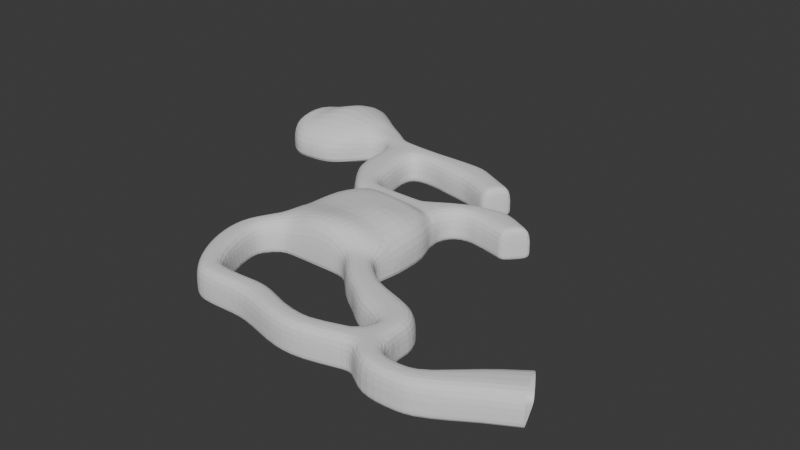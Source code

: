# Source: mine_mod.blend  (saved by Blender 5.2.44; exported with 4.5.12 LTS)
import bpy
from mathutils import Matrix  # noqa: F401  (used for matrix-valued properties, if any)

bpy.ops.wm.read_factory_settings(use_empty=True)
scene = bpy.context.scene
scene.name = 'Scene'

# ---- collections
col_collection = bpy.data.collections.new('Collection'); scene.collection.children.link(col_collection)

# ---- world
world_world = bpy.data.worlds.new('World'); scene.world = world_world
world_world.use_nodes = True; world_world.node_tree.nodes.clear()
_N = world_world.node_tree.nodes; _L = world_world.node_tree.links
n0 = _N.new('ShaderNodeOutputWorld'); n0.name = 'World Output'; n0.location = (300, 300)
n1 = _N.new('ShaderNodeBackground'); n1.name = 'Background'; n1.location = (10, 300)
n1.inputs[0].default_value = (0.05088, 0.05088, 0.05088, 1.0)
_L.new(n1.outputs[0], n0.inputs[0])
n0.is_active_output = True
world_world.color = (0.05088, 0.05088, 0.05088)
world_world.sun_shadow_jitter_overblur = 0.0

# ---- meshes
me_cube = bpy.data.meshes.new('Cube')
me_cube.from_pydata([(4.011, -2.283, 0.5424), (3.875, -1.725, 0.5424), (4.487, -2.024, 0.5424), (4.255, -1.439, 0.5424), (3.735, -2.466, 0.5424), (3.606, -1.965, 0.5424), (3.297, -2.719, 0.5424), (3.221, -2.352, 0.5424), (3.031, -2.776, 0.5424), (2.974, -2.475, 0.5424), (2.419, -2.791, 0.5424), (2.534, -2.45, 0.5424), (2.114, -2.483, 0.5424), (2.403, -2.248, 0.5424), (1.755, -2.205, 0.5424), (1.898, -2.058, 0.5424), (2.317, -1.901, 0.5424), (1.957, -1.96, 0.5424), (2.361, -1.622, 0.5424), (1.954, -1.848, 0.5424), (2.177, -1.313, 0.5424), (1.69, -1.702, 0.5424), (1.307, -1.067, 0.5424), (1.073, -1.341, 0.5424), (0.9241, -0.7829, 0.5424), (0.7544, -1.167, 0.5424), (0.7199, -0.5689, 0.5424), (0.4211, -0.7821, 0.5424), (1.885, -2.53, 0.5424), (1.624, -2.257, 0.5424), (1.385, -2.682, 0.5424), (1.273, -2.372, 0.5424), (0.9889, -2.735, 0.5424), (1.036, -2.404, 0.5424), (0.5592, -2.655, 0.5424), (0.627, -2.341, 0.5424), (0.07046, -2.509, 0.5424), (0.1305, -2.134, 0.5424), (-0.304, -2.477, 0.5424), (-0.2401, -2.181, 0.5424), (-0.912, -2.534, 0.5424), (-0.7948, -2.186, 0.5424), (-1.149, -2.378, 0.5424), (-0.9729, -2.057, 0.5424), (-1.51, -1.906, 0.5424), (-1.202, -1.65, 0.5424), (-1.725, -1.237, 0.5424), (-1.347, -1.116, 0.5424), (-1.638, -0.7974, 0.5424), (-1.268, -0.8784, 0.5424), (-1.261, -0.3224, 0.5424), (-1.041, -0.6909, 0.5424), (-0.8101, -0.6933, 0.5424), (0.2011, -0.6943, 0.5424), (-1.281, 0.008624, 0.6107), (-1.24, 0.425, 0.6675), (-1.137, 0.7292, 0.6384), (-0.8831, 0.9698, 0.6733), (-0.9943, 1.115, 0.5424), (0.8301, -0.2139, 0.6027), (0.8364, 0.1981, 0.685), (0.8181, 0.5372, 0.6774), (0.6764, 0.823, 0.6211), (0.6596, 0.9911, 0.5424), (0.7177, 1.417, 0.5424), (0.9752, 1.512, 0.5424), (1.197, 1.459, 0.5424), (1.761, 1.338, 0.5424), (2.062, 1.676, 0.5424), (1.568, 1.956, 0.5424), (1.313, 1.949, 0.5424), (1.026, 1.889, 0.5424), (0.5948, 1.667, 0.5424), (0.1569, 1.487, 0.5424), (0.6213, 1.143, 0.5424), (1.284, 1.453, 0.5424), (0.02454, 1.424, 0.5424), (-0.6741, 1.416, 0.5424), (-0.8957, 1.464, 0.5424), (-1.229, 1.233, 0.5424), (-1.076, 1.699, 0.5424), (-1.422, 1.49, 0.5424), (-1.148, 2.097, 0.5424), (-1.708, 1.846, 0.5424), (-1.236, 2.399, 0.5424), (-1.78, 2.183, 0.5424), (-1.216, 2.812, 0.5424), (-1.8, 2.838, 0.5424), (-1.208, 3.153, 0.5424), (-1.776, 3.219, 0.5424), (-0.745, 2.807, 0.5424), (-0.8034, 3.13, 0.5424), (-0.4382, 2.716, 0.5424), (-0.08487, 3.168, 0.5424), (-0.09496, 2.649, 0.5424), (0.2187, 3.129, 0.5424), (0.1638, 2.615, 0.5424), (0.42, 2.989, 0.5424), (0.7029, 2.351, 0.5424), (0.9615, 2.721, 0.5424), (-2.045, 3.019, 0.5424), (-1.967, 3.395, 0.5424), (-2.406, 2.987, 0.5424), (-2.315, 3.625, 0.5424), (-2.574, 2.68, 0.5424), (-2.57, 3.809, 0.5424), (-2.857, 2.363, 0.5424), (-3.004, 4.173, 0.5424), (-3.133, 2.294, 0.5424), (-3.245, 4.175, 0.5424), (-3.385, 2.286, 0.5424), (-3.46, 3.924, 0.5424), (-3.624, 2.282, 0.5424), (-3.652, 3.839, 0.5424), (-3.873, 2.473, 0.5424), (-3.872, 3.647, 0.5424), (-4.002, 2.643, 0.5424), (-3.991, 3.394, 0.5424), (4.011, -2.283, 0.06183), (3.875, -1.725, 0.06183), (4.487, -2.024, 0.06183), (4.255, -1.439, 0.06183), (3.735, -2.466, 0.06183), (3.606, -1.965, 0.06183), (3.297, -2.719, 0.06183), (3.221, -2.352, 0.06183), (3.031, -2.776, 0.06183), (2.974, -2.475, 0.06183), (2.419, -2.791, 0.06183), (2.534, -2.45, 0.06183), (2.114, -2.483, 0.06183), (2.403, -2.248, 0.06183), (1.755, -2.205, 0.06183), (1.898, -2.058, 0.06183), (2.317, -1.901, 0.06183), (1.957, -1.96, 0.06183), (2.361, -1.622, 0.06183), (1.954, -1.848, 0.06183), (2.177, -1.313, 0.06183), (1.69, -1.702, 0.06183), (1.307, -1.067, 0.06183), (1.073, -1.341, 0.06183), (0.9241, -0.7829, 0.06183), (0.7544, -1.167, 0.06183), (0.7199, -0.5689, 0.06183), (0.4211, -0.7821, 0.06183), (1.885, -2.53, 0.06183), (1.624, -2.257, 0.06183), (1.385, -2.682, 0.06183), (1.273, -2.372, 0.06183), (0.9889, -2.735, 0.06183), (1.036, -2.404, 0.06183), (0.5592, -2.655, 0.06183), (0.627, -2.341, 0.06183), (0.07046, -2.509, 0.06183), (0.1305, -2.134, 0.06183), (-0.304, -2.477, 0.06183), (-0.2401, -2.181, 0.06183), (-0.912, -2.534, 0.06183), (-0.7948, -2.186, 0.06183), (-1.149, -2.378, 0.06183), (-0.9729, -2.057, 0.06183), (-1.51, -1.906, 0.06183), (-1.202, -1.65, 0.06183), (-1.725, -1.237, 0.06183), (-1.347, -1.116, 0.06183), (-1.638, -0.7974, 0.06183), (-1.268, -0.8784, 0.06183), (-1.261, -0.3224, 0.06183), (-1.041, -0.6909, 0.06183), (-0.8101, -0.6933, 0.06183), (0.2011, -0.6943, 0.06183), (-1.281, 0.008624, 0.06183), (-1.24, 0.425, 0.06183), (-1.137, 0.7292, 0.06183), (-0.8831, 0.9698, 0.06183), (-0.9943, 1.115, 0.06183), (0.8301, -0.2139, 0.06183), (0.8364, 0.1981, 0.06183), (0.8181, 0.5372, 0.06183), (0.6764, 0.823, 0.06183), (0.6596, 0.9911, 0.06183), (0.7177, 1.417, 0.06183), (0.9752, 1.512, 0.06183), (1.197, 1.459, 0.06183), (1.761, 1.338, 0.06183), (2.062, 1.676, 0.06183), (1.568, 1.956, 0.06183), (1.313, 1.949, 0.06183), (1.026, 1.889, 0.06183), (0.5948, 1.667, 0.06183), (0.1569, 1.487, 0.06183), (0.6213, 1.143, 0.06183), (1.284, 1.453, 0.06183), (0.02454, 1.424, 0.06183), (-0.6741, 1.416, 0.06183), (-0.8957, 1.464, 0.06183), (-1.229, 1.233, 0.06183), (-1.076, 1.699, 0.06183), (-1.422, 1.49, 0.06183), (-1.148, 2.097, 0.06183), (-1.708, 1.846, 0.06183), (-1.236, 2.399, 0.06183), (-1.78, 2.183, 0.06183), (-1.216, 2.812, 0.06183), (-1.8, 2.838, 0.06183), (-1.208, 3.153, 0.06183), (-1.776, 3.219, 0.06183), (-0.745, 2.807, 0.06183), (-0.8034, 3.13, 0.06183), (-0.4382, 2.716, 0.06183), (-0.08487, 3.168, 0.06183), (-0.09496, 2.649, 0.06183), (0.2187, 3.129, 0.06183), (0.1638, 2.615, 0.06183), (0.42, 2.989, 0.06183), (0.7029, 2.351, 0.06183), (0.9615, 2.721, 0.06183), (-2.045, 3.019, 0.06183), (-1.967, 3.395, 0.06183), (-2.406, 2.987, 0.06183), (-2.315, 3.625, 0.06183), (-2.574, 2.68, 0.06183), (-2.57, 3.809, 0.06183), (-2.857, 2.363, 0.06183), (-3.004, 4.173, 0.06183), (-3.133, 2.294, 0.06183), (-3.245, 4.175, 0.06183), (-3.385, 2.286, 0.06183), (-3.46, 3.924, 0.06183), (-3.624, 2.282, 0.06183), (-3.652, 3.839, 0.06183), (-3.873, 2.473, 0.06183), (-3.872, 3.647, 0.06183), (-4.002, 2.643, 0.06183), (-3.991, 3.394, 0.06183), (0.6282, 2.371, 0.5424), (0.885, 2.769, 0.5424), (0.6282, 2.371, 0.06183), (0.885, 2.769, 0.06183), (1.707, 1.363, 0.5424), (2.01, 1.692, 0.5424), (1.707, 1.363, 0.06183), (2.01, 1.692, 0.06183), (4.011, -2.283, 0.1278), (3.735, -2.466, 0.1278), (3.297, -2.719, 0.1278), (3.031, -2.776, 0.1278), (2.419, -2.791, 0.1278), (2.114, -2.483, 0.1278), (1.885, -2.53, 0.1278), (1.385, -2.682, 0.1278), (0.9889, -2.735, 0.1278), (0.5592, -2.655, 0.1278), (0.07046, -2.509, 0.1278), (-0.304, -2.477, 0.1278), (-0.912, -2.534, 0.1278), (-1.149, -2.378, 0.1278), (-1.51, -1.906, 0.1278), (-1.725, -1.237, 0.1278), (-1.638, -0.7974, 0.1278), (-1.261, -0.3224, 0.1278), (-1.281, 0.008624, 0.1278), (-1.24, 0.425, 0.1278), (-1.137, 0.7292, 0.1278), (-0.8831, 0.9698, 0.1278), (-0.9943, 1.115, 0.1278), (0.6213, 1.143, 0.1278), (1.284, 1.453, 0.1278), (-1.229, 1.233, 0.1278), (3.875, -1.725, 0.1278), (4.255, -1.439, 0.1278), (4.487, -2.024, 0.1278), (3.606, -1.965, 0.1278), (3.221, -2.352, 0.1278), (2.974, -2.475, 0.1278), (2.534, -2.45, 0.1278), (2.403, -2.248, 0.1278), (2.317, -1.901, 0.1278), (2.361, -1.622, 0.1278), (2.177, -1.313, 0.1278), (1.307, -1.067, 0.1278), (0.9241, -0.7829, 0.1278), (0.7199, -0.5689, 0.1278), (0.8301, -0.2139, 0.1278), (0.8364, 0.1981, 0.1278), (0.8181, 0.5372, 0.1278), (0.6764, 0.823, 0.1278), (0.6596, 0.9911, 0.1278), (0.7177, 1.417, 0.1278), (0.9752, 1.512, 0.1278), (1.197, 1.459, 0.1278), (1.761, 1.338, 0.1278), (2.062, 1.676, 0.1278), (1.568, 1.956, 0.1278), (1.313, 1.949, 0.1278), (1.026, 1.889, 0.1278), (0.5948, 1.667, 0.1278), (0.1569, 1.487, 0.1278), (0.02454, 1.424, 0.1278), (-0.6741, 1.416, 0.1278), (-0.8957, 1.464, 0.1278), (-1.422, 1.49, 0.1278), (-1.076, 1.699, 0.1278), (-1.708, 1.846, 0.1278), (-1.148, 2.097, 0.1278), (-1.78, 2.183, 0.1278), (-1.236, 2.399, 0.1278), (-1.8, 2.838, 0.1278), (-1.216, 2.812, 0.1278), (-1.776, 3.219, 0.1278), (-1.208, 3.153, 0.1278), (-0.745, 2.807, 0.1278), (-0.8034, 3.13, 0.1278), (-0.4382, 2.716, 0.1278), (-0.08487, 3.168, 0.1278), (-0.09496, 2.649, 0.1278), (0.2187, 3.129, 0.1278), (0.1638, 2.615, 0.1278), (0.42, 2.989, 0.1278), (0.7029, 2.351, 0.1278), (0.9615, 2.721, 0.1278), (-2.045, 3.019, 0.1278), (-1.967, 3.395, 0.1278), (-2.406, 2.987, 0.1278), (-2.315, 3.625, 0.1278), (-2.574, 2.68, 0.1278), (-2.57, 3.809, 0.1278), (-2.857, 2.363, 0.1278), (-3.004, 4.173, 0.1278), (-3.133, 2.294, 0.1278), (-3.245, 4.175, 0.1278), (-3.385, 2.286, 0.1278), (-3.46, 3.924, 0.1278), (-3.624, 2.282, 0.1278), (-3.652, 3.839, 0.1278), (-3.873, 2.473, 0.1278), (-3.872, 3.647, 0.1278), (-4.002, 2.643, 0.1278), (-3.991, 3.394, 0.1278), (0.6282, 2.371, 0.1278), (0.885, 2.769, 0.1278), (1.707, 1.363, 0.1278), (2.01, 1.692, 0.1278), (1.755, -2.205, 0.1278), (1.624, -2.257, 0.1278), (1.273, -2.372, 0.1278), (1.036, -2.404, 0.1278), (0.627, -2.341, 0.1278), (0.2011, -0.6943, 0.1278), (-0.8101, -0.6933, 0.1278), (0.1305, -2.134, 0.1278), (-0.2401, -2.181, 0.1278), (-0.7948, -2.186, 0.1278), (-0.9729, -2.057, 0.1278), (-1.202, -1.65, 0.1278), (-1.347, -1.116, 0.1278), (0.4211, -0.7821, 0.1278), (0.7544, -1.167, 0.1278), (-1.268, -0.8784, 0.1278), (1.073, -1.341, 0.1278), (1.69, -1.702, 0.1278), (-1.041, -0.6909, 0.1278), (1.954, -1.848, 0.1278), (1.957, -1.96, 0.1278), (1.898, -2.058, 0.1278), (0.001166, -0.6954, 0.7798), (-0.476, -0.6951, 0.7674), (0.1726, -0.119, 0.8068), (-0.5373, -0.06236, 0.735), (-0.54, 0.3508, 0.735), (0.1594, 0.2767, 0.8692), (-0.4429, 0.6776, 0.8058), (0.1829, 0.6202, 0.735), (-0.3633, 0.9209, 0.735), (0.1566, 0.8719, 0.735), (-0.443, 1.074, 0.5424), (0.1083, 1.032, 0.5424), (-0.4412, 1.419, 0.5424), (-0.2083, 1.421, 0.5424), (0.001166, -0.6954, 0.06183), (-0.476, -0.6951, 0.06183), (0.1726, -0.119, 0.06183), (-0.5373, -0.06236, 0.06183), (-0.54, 0.3508, 0.06183), (0.1594, 0.2767, 0.06183), (-0.4429, 0.6776, 0.06183), (0.1829, 0.6202, 0.06183), (-0.3633, 0.9209, 0.06183), (0.1566, 0.8719, 0.06183), (-0.443, 1.074, 0.06183), (0.1083, 1.032, 0.06183), (-0.4412, 1.419, 0.06183), (-0.2083, 1.421, 0.06183), (-0.4412, 1.419, 0.1278), (-0.2083, 1.421, 0.1278), (-0.476, -0.6951, 0.1278), (0.001166, -0.6954, 0.1278), (-1.212, 2.982, 0.5424), (-1.788, 3.029, 0.5424), (-0.7841, 2.969, 0.5424), (-0.2616, 2.942, 0.5424), (0.06186, 2.889, 0.5424), (0.2919, 2.802, 0.5424), (0.8322, 2.536, 0.5424), (-2.006, 3.217, 0.5424), (-2.36, 3.306, 0.5424), (-2.572, 3.245, 0.7295), (-2.931, 3.268, 0.8592), (-3.189, 3.234, 0.9082), (-3.423, 3.105, 0.8466), (-3.638, 3.06, 0.7295), (-3.872, 3.06, 0.7295), (-3.997, 3.018, 0.5424), (-1.212, 2.982, 0.06183), (-1.788, 3.029, 0.06183), (-0.7841, 2.969, 0.06183), (-0.2616, 2.942, 0.06183), (0.06186, 2.889, 0.06183), (0.2919, 2.802, 0.06183), (0.8322, 2.536, 0.06183), (-2.006, 3.217, 0.06183), (-2.36, 3.306, 0.06183), (-2.572, 3.245, 0.06183), (-2.931, 3.268, 0.06183), (-3.189, 3.234, 0.06183), (-3.423, 3.105, 0.06183), (-3.638, 3.06, 0.06183), (-3.872, 3.06, 0.06183), (-3.997, 3.018, 0.06183), (0.7566, 2.57, 0.06183), (0.7566, 2.57, 0.5424), (-3.997, 3.018, 0.1278), (0.8322, 2.536, 0.1278), (1.912, 1.507, 0.5424), (1.255, 1.704, 0.5424), (0.9906, 1.709, 0.5424), (0.63, 1.584, 0.5424), (0.3891, 1.315, 0.5424), (1.426, 1.704, 0.5424), (0.3421, 1.207, 0.5424), (-0.8342, 1.266, 0.5424), (-1.054, 1.34, 0.5424), (-1.264, 1.588, 0.5424), (-1.428, 1.971, 0.5424), (-1.508, 2.291, 0.5424), (-1.508, 2.825, 0.5424), (-1.492, 3.186, 0.5424), (1.912, 1.507, 0.06183), (1.255, 1.704, 0.06183), (0.9906, 1.709, 0.06183), (0.63, 1.584, 0.06183), (0.3891, 1.315, 0.06183), (1.426, 1.704, 0.06183), (0.3421, 1.207, 0.06183), (-0.8342, 1.266, 0.06183), (-1.054, 1.34, 0.06183), (-1.264, 1.588, 0.06183), (-1.428, 1.971, 0.06183), (-1.508, 2.291, 0.06183), (-1.508, 2.825, 0.06183), (-1.492, 3.186, 0.06183), (1.859, 1.527, 0.06183), (1.859, 1.527, 0.5424), (-1.492, 3.186, 0.1278), (1.912, 1.507, 0.1278), (-0.05002, 1.227, 0.06183), (-0.4421, 1.246, 0.06183), (-0.05002, 1.227, 0.5424), (-0.4421, 1.246, 0.5424), (-1.5, 3.006, 0.06183), (-1.5, 3.006, 0.5424), (2.151, -2.153, 0.5424), (1.931, -2.358, 0.5424), (2.184, -1.913, 0.5424), (2.157, -1.735, 0.5424), (1.933, -1.51, 0.5424), (1.19, -1.204, 0.5424), (0.8393, -0.975, 0.5424), (0.5705, -0.6755, 0.5424), (1.748, -2.385, 0.5424), (1.329, -2.543, 0.5424), (1.014, -2.554, 0.5424), (0.5931, -2.498, 0.5424), (0.112, -2.305, 0.5424), (-0.2638, -2.332, 0.5424), (-0.8633, -2.361, 0.5424), (-1.064, -2.229, 0.5424), (-1.361, -1.783, 0.5424), (-1.538, -1.172, 0.5424), (-1.489, -0.8264, 0.5424), (-1.151, -0.5066, 0.619), (0.5132, -0.5089, 0.7134), (-0.9917, -0.4065, 0.6945), (-0.5481, -0.3858, 0.817), (0.09881, -0.3787, 0.8653), (3.943, -2.004, 0.5424), (4.371, -1.732, 0.5424), (3.67, -2.216, 0.5424), (3.259, -2.535, 0.5424), (2.999, -2.633, 0.5424), (2.447, -2.629, 0.5424), (2.259, -2.366, 0.5424), (1.822, -2.145, 0.5424), (3.943, -2.004, 0.06183), (4.371, -1.732, 0.06183), (3.67, -2.216, 0.06183), (3.259, -2.535, 0.06183), (2.999, -2.633, 0.06183), (2.447, -2.629, 0.06183), (2.259, -2.366, 0.06183), (1.822, -2.145, 0.06183), (1.822, -2.145, 0.1278), (2.041, -2.256, 0.5424), (1.789, -1.18, 0.5424), (1.357, -1.598, 0.5424), (1.789, -1.18, 0.06183), (1.357, -1.598, 0.06183), (1.789, -1.18, 0.1278), (1.357, -1.598, 0.1278), (1.561, -1.357, 0.5424)], [], [(496, 1, 5, 498), (301, 303, 80, 78), (271, 121, 119, 270), (497, 496, 0, 2), (270, 273, 5, 1), (499, 7, 9, 500), (245, 122, 118, 244), (498, 5, 7, 499), (274, 275, 9, 7), (247, 126, 124, 246), (249, 130, 128, 248), (500, 9, 11, 501), (513, 472, 15, 503), (501, 11, 13, 502), (364, 135, 133, 365), (473, 14, 29, 480), (474, 16, 18, 475), (363, 137, 135, 364), (472, 13, 16, 474), (475, 18, 20, 476), (514, 22, 477, 520), (520, 477, 23, 515), (269, 197, 176, 266), (344, 345, 29, 14), (346, 347, 33, 31), (358, 143, 141, 360), (478, 24, 26, 479), (357, 145, 143, 358), (477, 22, 24, 478), (347, 348, 35, 33), (480, 29, 31, 481), (35, 37, 484, 483), (282, 283, 26, 24), (481, 31, 33, 482), (34, 483, 484, 36), (250, 146, 130, 249), (351, 352, 39, 37), (480, 481, 30, 28), (39, 41, 486, 485), (475, 476, 21, 19), (482, 33, 35, 483), (252, 150, 148, 251), (253, 152, 150, 252), (353, 354, 43, 41), (153, 155, 351, 348), (43, 45, 488, 487), (147, 149, 346, 345), (484, 37, 39, 485), (255, 156, 154, 254), (157, 159, 353, 352), (488, 45, 47, 489), (488, 489, 46, 44), (486, 41, 43, 487), (356, 359, 49, 47), (257, 160, 158, 256), (49, 51, 491, 490), (161, 163, 355, 354), (48, 490, 491, 50), (362, 169, 170, 350), (163, 165, 356, 355), (38, 485, 486, 40), (489, 47, 49, 490), (260, 166, 164, 259), (167, 169, 362, 359), (397, 380, 171, 349), (349, 171, 145, 357), (262, 172, 168, 261), (263, 173, 172, 262), (387, 179, 178, 385), (265, 175, 174, 264), (479, 492, 53, 27), (491, 51, 52, 493), (495, 492, 59, 368), (368, 59, 60, 371), (264, 174, 173, 263), (373, 61, 62, 375), (375, 62, 63, 377), (187, 243, 462, 453), (435, 70, 71, 436), (182, 183, 290, 289), (189, 450, 451, 190), (191, 190, 451, 452), (182, 192, 452, 451), (439, 69, 70, 435), (512, 511, 132, 344), (438, 73, 76, 440), (469, 378, 77, 441), (300, 301, 78, 77), (442, 79, 58, 441), (394, 300, 77, 378), (298, 299, 76, 73), (137, 363, 361, 139), (291, 268, 75, 66), (288, 267, 74, 63), (189, 190, 297, 296), (182, 289, 267, 192), (290, 65, 64, 289), (295, 296, 71, 70), (294, 295, 70, 69), (193, 242, 342, 268), (465, 293, 68, 434), (342, 292, 67, 240), (290, 291, 66, 65), (297, 298, 73, 72), (287, 288, 63, 62), (286, 287, 62, 61), (264, 263, 55, 56), (284, 285, 60, 59), (283, 284, 59, 26), (266, 176, 175, 265), (281, 282, 24, 22), (516, 140, 281, 518), (278, 279, 18, 16), (277, 278, 16, 13), (276, 277, 13, 11), (248, 128, 126, 247), (275, 276, 11, 9), (246, 124, 122, 245), (273, 274, 7, 5), (244, 118, 120, 272), (302, 199, 197, 269), (442, 78, 80, 443), (303, 305, 82, 80), (304, 201, 199, 302), (443, 80, 82, 444), (305, 307, 84, 82), (306, 203, 201, 304), (444, 82, 84, 445), (307, 309, 86, 84), (308, 205, 203, 306), (445, 84, 86, 446), (313, 209, 206, 311), (471, 398, 88, 447), (398, 86, 90, 400), (315, 211, 209, 313), (317, 213, 211, 315), (400, 90, 92, 401), (312, 314, 92, 90), (402, 94, 96, 403), (319, 215, 213, 317), (401, 92, 94, 402), (314, 316, 94, 92), (316, 318, 96, 94), (97, 403, 431, 237), (433, 321, 99, 404), (340, 236, 96, 318), (341, 319, 97, 237), (340, 320, 98, 236), (431, 236, 98, 404), (322, 218, 205, 308), (405, 101, 103, 406), (310, 323, 101, 89), (324, 220, 218, 322), (399, 89, 101, 405), (323, 325, 103, 101), (326, 222, 220, 324), (328, 224, 222, 326), (327, 329, 107, 105), (406, 103, 105, 407), (325, 327, 105, 103), (408, 107, 109, 409), (407, 105, 107, 408), (330, 226, 224, 328), (329, 331, 109, 107), (332, 228, 226, 330), (410, 111, 113, 411), (334, 230, 228, 332), (409, 109, 111, 410), (331, 333, 111, 109), (411, 113, 115, 412), (333, 335, 113, 111), (336, 232, 230, 334), (335, 337, 115, 113), (432, 429, 234, 338), (338, 234, 232, 336), (412, 115, 117, 413), (337, 339, 117, 115), (504, 506, 123, 119), (505, 120, 118, 504), (507, 508, 127, 125), (506, 507, 125, 123), (508, 509, 129, 127), (510, 511, 133, 131), (509, 510, 131, 129), (130, 146, 147, 132), (135, 137, 136, 134), (133, 135, 134, 131), (280, 20, 18, 279), (519, 361, 21, 515), (143, 145, 144, 142), (141, 143, 142, 140), (148, 150, 151, 149), (251, 148, 146, 250), (254, 253, 34, 36), (150, 152, 153, 151), (40, 256, 255, 38), (154, 156, 157, 155), (258, 257, 42, 44), (158, 160, 161, 159), (259, 258, 44, 46), (261, 260, 48, 50), (164, 166, 167, 165), (144, 145, 171, 177), (168, 172, 170, 169), (380, 382, 177, 171), (382, 385, 178, 177), (285, 286, 61, 60), (387, 389, 180, 179), (389, 391, 181, 180), (240, 75, 268, 342), (69, 439, 463, 241), (449, 450, 189, 188), (296, 297, 72, 71), (73, 438, 437, 72), (267, 289, 64, 74), (96, 236, 431, 403), (453, 449, 188, 187), (452, 454, 194, 191), (467, 455, 195, 392), (456, 455, 176, 197), (456, 457, 198, 196), (457, 458, 200, 198), (458, 459, 202, 200), (459, 460, 204, 202), (470, 461, 206, 414), (414, 416, 208, 204), (416, 417, 210, 208), (418, 419, 214, 212), (417, 418, 212, 210), (214, 238, 340, 318), (430, 420, 216, 238), (421, 422, 221, 219), (415, 421, 219, 207), (422, 423, 223, 221), (424, 425, 227, 225), (423, 424, 225, 223), (426, 427, 231, 229), (425, 426, 229, 227), (427, 428, 233, 231), (428, 429, 235, 233), (309, 312, 90, 86), (464, 311, 206, 461), (321, 217, 239, 341), (448, 462, 243, 186), (343, 294, 69, 241), (293, 343, 241, 68), (434, 68, 241, 463), (186, 243, 343, 293), (243, 187, 294, 343), (99, 321, 341, 237), (341, 239, 215, 319), (447, 88, 311, 464), (204, 208, 312, 309), (233, 235, 339, 337), (116, 338, 336, 114), (413, 432, 338, 116), (231, 233, 337, 335), (114, 336, 334, 112), (229, 231, 335, 333), (227, 229, 333, 331), (112, 334, 332, 110), (110, 332, 330, 108), (225, 227, 331, 329), (108, 330, 328, 106), (221, 223, 327, 325), (223, 225, 329, 327), (106, 328, 326, 104), (104, 326, 324, 102), (219, 221, 325, 323), (102, 324, 322, 100), (207, 219, 323, 310), (100, 322, 308, 87), (238, 216, 320, 340), (420, 217, 321, 433), (430, 238, 214, 419), (212, 214, 318, 316), (210, 212, 316, 314), (97, 319, 317, 95), (208, 210, 314, 312), (95, 317, 315, 93), (93, 315, 313, 91), (91, 313, 311, 88), (87, 308, 306, 85), (202, 204, 309, 307), (85, 306, 304, 83), (200, 202, 307, 305), (83, 304, 302, 81), (198, 200, 305, 303), (81, 302, 269, 79), (0, 244, 272, 2), (123, 125, 274, 273), (6, 246, 245, 4), (127, 129, 276, 275), (10, 248, 247, 8), (129, 131, 277, 276), (131, 134, 278, 277), (134, 136, 279, 278), (137, 139, 138, 136), (519, 517, 139, 361), (140, 142, 282, 281), (58, 266, 265, 57), (144, 177, 284, 283), (177, 178, 285, 284), (372, 56, 55, 370), (179, 180, 287, 286), (180, 181, 288, 287), (190, 191, 298, 297), (182, 451, 450, 183), (183, 184, 291, 290), (242, 185, 292, 342), (448, 186, 293, 465), (439, 75, 240, 463), (187, 188, 295, 294), (188, 189, 296, 295), (437, 436, 71, 72), (64, 437, 438, 74), (181, 192, 267, 288), (184, 193, 268, 291), (191, 194, 299, 298), (392, 195, 300, 394), (195, 196, 301, 300), (57, 265, 264, 56), (178, 179, 286, 285), (55, 263, 262, 54), (54, 262, 261, 50), (362, 51, 49, 359), (48, 260, 259, 46), (356, 47, 45, 355), (355, 45, 43, 354), (42, 257, 256, 40), (353, 41, 39, 352), (38, 255, 254, 36), (351, 37, 35, 348), (34, 253, 252, 32), (32, 252, 251, 30), (146, 148, 149, 147), (28, 250, 249, 12), (142, 144, 283, 282), (79, 269, 266, 58), (12, 249, 248, 10), (8, 247, 246, 6), (125, 127, 275, 274), (4, 245, 244, 0), (119, 123, 273, 270), (3, 271, 270, 1), (196, 198, 303, 301), (503, 512, 344, 14), (136, 138, 280, 279), (53, 349, 357, 27), (366, 397, 349, 53), (51, 362, 350, 52), (166, 168, 169, 167), (165, 167, 359, 356), (162, 164, 165, 163), (160, 162, 163, 161), (159, 161, 354, 353), (156, 158, 159, 157), (155, 157, 352, 351), (152, 154, 155, 153), (30, 251, 250, 28), (151, 153, 348, 347), (27, 357, 358, 25), (25, 358, 360, 23), (149, 151, 347, 346), (132, 147, 345, 344), (518, 514, 20, 280), (19, 363, 364, 17), (17, 364, 365, 15), (52, 350, 396, 367), (367, 396, 397, 366), (194, 393, 395, 299), (393, 392, 394, 395), (454, 466, 393, 194), (466, 467, 392, 393), (175, 176, 390, 388), (388, 390, 391, 389), (174, 175, 388, 386), (386, 388, 389, 387), (60, 61, 373, 371), (386, 387, 385, 384), (172, 173, 384, 383), (383, 384, 385, 382), (170, 172, 383, 381), (381, 383, 382, 380), (299, 395, 379, 76), (395, 394, 378, 379), (440, 76, 379, 468), (468, 379, 378, 469), (57, 374, 376, 58), (374, 375, 377, 376), (56, 372, 374, 57), (372, 373, 375, 374), (373, 372, 370, 371), (173, 174, 386, 384), (54, 369, 370, 55), (369, 368, 371, 370), (493, 494, 369, 54), (494, 495, 368, 369), (350, 170, 381, 396), (396, 381, 380, 397), (216, 420, 433, 320), (117, 339, 432, 413), (215, 239, 430, 419), (42, 487, 488, 44), (232, 234, 429, 428), (230, 232, 428, 427), (226, 228, 426, 425), (228, 230, 427, 426), (222, 224, 424, 423), (224, 226, 425, 424), (220, 222, 423, 422), (205, 218, 421, 415), (218, 220, 422, 421), (239, 217, 420, 430), (211, 213, 418, 417), (213, 215, 419, 418), (209, 211, 417, 416), (206, 209, 416, 414), (460, 470, 414, 204), (114, 412, 413, 116), (339, 235, 429, 432), (112, 411, 412, 114), (108, 409, 410, 110), (110, 410, 411, 112), (104, 407, 408, 106), (106, 408, 409, 108), (102, 406, 407, 104), (87, 399, 405, 100), (100, 405, 406, 102), (237, 431, 404, 99), (320, 433, 404, 98), (93, 401, 402, 95), (95, 402, 403, 97), (91, 400, 401, 93), (88, 398, 400, 91), (446, 86, 398, 471), (87, 446, 471, 399), (205, 415, 470, 460), (377, 468, 469, 376), (63, 440, 468, 377), (391, 390, 467, 466), (181, 391, 466, 454), (185, 448, 465, 292), (89, 447, 464, 310), (67, 434, 463, 240), (185, 242, 462, 448), (310, 464, 461, 207), (415, 207, 461, 470), (203, 205, 460, 459), (201, 203, 459, 458), (199, 201, 458, 457), (197, 199, 457, 456), (196, 195, 455, 456), (390, 176, 455, 467), (192, 181, 454, 452), (193, 184, 449, 453), (184, 183, 450, 449), (437, 64, 65, 436), (399, 471, 447, 89), (85, 445, 446, 87), (83, 444, 445, 85), (81, 443, 444, 83), (79, 442, 443, 81), (292, 465, 434, 67), (78, 442, 441, 77), (376, 469, 441, 58), (74, 438, 440, 63), (75, 439, 435, 66), (66, 435, 436, 65), (242, 193, 453, 462), (345, 346, 31, 29), (367, 366, 495, 494), (52, 367, 494, 493), (21, 361, 363, 19), (366, 53, 492, 495), (50, 491, 493, 54), (26, 59, 492, 479), (261, 168, 166, 260), (46, 489, 490, 48), (259, 164, 162, 258), (258, 162, 160, 257), (40, 486, 487, 42), (156, 255, 256, 158), (36, 484, 485, 38), (254, 154, 152, 253), (32, 482, 483, 34), (30, 481, 482, 32), (23, 477, 478, 25), (25, 478, 479, 27), (517, 141, 140, 516), (15, 472, 474, 17), (17, 474, 475, 19), (12, 473, 480, 28), (502, 13, 472, 513), (12, 502, 513, 473), (15, 365, 512, 503), (128, 130, 510, 509), (130, 132, 511, 510), (126, 128, 509, 508), (122, 124, 507, 506), (124, 126, 508, 507), (121, 505, 504, 119), (118, 122, 506, 504), (365, 133, 511, 512), (10, 501, 502, 12), (473, 513, 503, 14), (8, 500, 501, 10), (4, 498, 499, 6), (6, 499, 500, 8), (3, 1, 496, 497), (0, 496, 498, 4), (139, 517, 516, 138), (281, 22, 514, 518), (360, 141, 517, 519), (360, 519, 515, 23), (138, 516, 518, 280), (476, 520, 515, 21), (20, 514, 520, 476)])
_uv = me_cube.uv_layers.new(name='UVMap')
_uv.uv.foreach_set('vector', [0.875, 0.625, 0.875, 0.5, 0.875, 0.5, 0.875, 0.625, 0.625, 0.25, 0.625, 0.25, 0.625, 0.25, 0.625, 0.25, 0.625, 0.5, 0.625, 0.5, 0.625, 0.25, 0.625, 0.25, 0.625, 0.625, 0.875, 0.625, 0.875, 0.75, 0.625, 0.75, 0.625, 0.25, 0.625, 0.25, 0.625, 0.25, 0.625, 0.25, 0.875, 0.625, 0.875, 0.5, 0.875, 0.5, 0.875, 0.625, 0.625, 1.0, 0.625, 1.0, 0.625, 1.0, 0.625, 1.0, 0.875, 0.625, 0.875, 0.5, 0.875, 0.5, 0.875, 0.625, 0.625, 0.25, 0.625, 0.25, 0.625, 0.25, 0.625, 0.25, 0.625, 1.0, 0.625, 1.0, 0.625, 1.0, 0.625, 1.0, 0.625, 1.0, 0.625, 1.0, 0.625, 1.0, 0.625, 1.0, 0.875, 0.625, 0.875, 0.5, 0.875, 0.5, 0.875, 0.625, 0.875, 0.625, 0.875, 0.5, 0.875, 0.5, 0.875, 0.625, 0.875, 0.625, 0.875, 0.5, 0.875, 0.5, 0.875, 0.625, 0.625, 0.25, 0.625, 0.25, 0.625, 0.25, 0.625, 0.25, 0.875, 0.75, 0.875, 0.75, 0.875, 0.75, 0.875, 0.75, 0.875, 0.5, 0.875, 0.5, 0.875, 0.5, 0.875, 0.5, 0.625, 0.25, 0.625, 0.25, 0.625, 0.25, 0.625, 0.25, 0.875, 0.5, 0.875, 0.5, 0.875, 0.5, 0.875, 0.5, 0.875, 0.5, 0.875, 0.5, 0.875, 0.5, 0.875, 0.5, 0.875, 0.5, 0.875, 0.5, 0.875, 0.5, 0.875, 0.5, 0.875, 0.5, 0.875, 0.5, 0.875, 0.5, 0.875, 0.5, 0.625, 1.0, 0.625, 1.0, 0.625, 1.0, 0.625, 1.0, 0.625, 0.0, 0.625, 0.0, 0.625, 0.0, 0.625, 0.0, 0.625, 0.0, 0.625, 0.0, 0.625, 0.0, 0.625, 0.0, 0.625, 0.25, 0.625, 0.25, 0.625, 0.25, 0.625, 0.25, 0.875, 0.5, 0.875, 0.5, 0.875, 0.5, 0.875, 0.5, 0.625, 0.25, 0.625, 0.25, 0.625, 0.25, 0.625, 0.25, 0.875, 0.5, 0.875, 0.5, 0.875, 0.5, 0.875, 0.5, 0.625, 0.0, 0.625, 0.0, 0.625, 0.0, 0.625, 0.0, 0.875, 0.75, 0.875, 0.75, 0.875, 0.75, 0.875, 0.75, 0.875, 0.75, 0.875, 0.75, 0.875, 0.75, 0.875, 0.75, 0.625, 0.25, 0.625, 0.25, 0.625, 0.25, 0.625, 0.25, 0.875, 0.75, 0.875, 0.75, 0.875, 0.75, 0.875, 0.75, 0.875, 0.75, 0.875, 0.75, 0.875, 0.75, 0.875, 0.75, 0.625, 1.0, 0.625, 1.0, 0.625, 1.0, 0.625, 1.0, 0.625, 0.0, 0.625, 0.0, 0.625, 0.0, 0.625, 0.0, 0.875, 0.75, 0.875, 0.75, 0.875, 0.75, 0.875, 0.75, 0.875, 0.75, 0.875, 0.75, 0.875, 0.75, 0.875, 0.75, 0.875, 0.5, 0.875, 0.5, 0.875, 0.5, 0.875, 0.5, 0.875, 0.75, 0.875, 0.75, 0.875, 0.75, 0.875, 0.75, 0.625, 1.0, 0.625, 1.0, 0.625, 1.0, 0.625, 1.0, 0.625, 1.0, 0.625, 1.0, 0.625, 1.0, 0.625, 1.0, 0.625, 0.0, 0.625, 0.0, 0.625, 0.0, 0.625, 0.0, 0.625, 0.0, 0.625, 0.0, 0.625, 0.0, 0.625, 0.0, 0.875, 0.75, 0.875, 0.75, 0.875, 0.75, 0.875, 0.75, 0.625, 0.0, 0.625, 0.0, 0.625, 0.0, 0.625, 0.0, 0.875, 0.75, 0.875, 0.75, 0.875, 0.75, 0.875, 0.75, 0.625, 1.0, 0.625, 1.0, 0.625, 1.0, 0.625, 1.0, 0.625, 0.0, 0.625, 0.0, 0.625, 0.0, 0.625, 0.0, 0.875, 0.75, 0.875, 0.75, 0.875, 0.75, 0.875, 0.75, 0.875, 0.75, 0.875, 0.75, 0.875, 0.75, 0.875, 0.75, 0.875, 0.75, 0.875, 0.75, 0.875, 0.75, 0.875, 0.75, 0.625, 0.0, 0.625, 0.0, 0.625, 0.0, 0.625, 0.0, 0.625, 1.0, 0.625, 1.0, 0.625, 1.0, 0.625, 1.0, 0.875, 0.75, 0.875, 0.75, 0.875, 0.75, 0.875, 0.75, 0.625, 0.0, 0.625, 0.0, 0.625, 0.0, 0.625, 0.0, 0.875, 0.75, 0.875, 0.75, 0.875, 0.75, 0.875, 0.75, 0.625, 1.0, 0.625, 1.0, 0.625, 0.8675, 0.625, 0.8675, 0.625, 0.0, 0.625, 0.0, 0.625, 0.0, 0.625, 0.0, 0.875, 0.75, 0.875, 0.75, 0.875, 0.75, 0.875, 0.75, 0.875, 0.75, 0.875, 0.75, 0.875, 0.75, 0.875, 0.75, 0.625, 1.0, 0.625, 1.0, 0.625, 1.0, 0.625, 1.0, 0.625, 0.0, 0.625, 0.0, 0.625, 0.0, 0.625, 0.0, 0.625, 0.5044, 0.625, 0.5044, 0.625, 0.4408, 0.625, 0.4408, 0.625, 0.4408, 0.625, 0.4408, 0.625, 0.25, 0.625, 0.25, 0.625, 1.0, 0.625, 1.0, 0.625, 1.0, 0.625, 1.0, 0.625, 1.0, 0.625, 1.0, 0.625, 1.0, 0.625, 1.0, 0.625, 0.5, 0.625, 0.25, 0.625, 0.25, 0.625, 0.5, 0.625, 1.0, 0.625, 1.0, 0.625, 1.0, 0.625, 1.0, 0.625, 0.25, 0.625, 0.3454, 0.625, 0.4408, 0.625, 0.25, 0.625, 1.0, 0.625, 1.0, 0.625, 0.8675, 0.625, 0.9104, 0.625, 0.5022, 0.625, 0.3454, 0.625, 0.25, 0.625, 0.5, 0.625, 0.5, 0.625, 0.25, 0.625, 0.25, 0.625, 0.5, 0.625, 1.0, 0.625, 1.0, 0.625, 1.0, 0.625, 1.0, 0.625, 0.5, 0.625, 0.25, 0.625, 0.25, 0.625, 0.5, 0.625, 0.5, 0.625, 0.25, 0.625, 0.25, 0.625, 0.5, 0.625, 0.25, 0.625, 0.25, 0.625, 0.25, 0.625, 0.25, 0.625, 0.25, 0.625, 0.25, 0.625, 0.25, 0.625, 0.25, 0.625, 0.25, 0.625, 0.25, 0.625, 0.25, 0.625, 0.25, 0.625, 0.25, 0.625, 0.25, 0.625, 0.25, 0.625, 0.25, 0.625, 0.25, 0.625, 0.25, 0.625, 0.25, 0.625, 0.25, 0.625, 0.25, 0.625, 0.25, 0.625, 0.25, 0.625, 0.25, 0.625, 0.25, 0.625, 0.25, 0.625, 0.25, 0.625, 0.25, 0.625, 0.125, 0.625, 0.125, 0.625, 0.0, 0.625, 0.0, 0.625, 0.25, 0.625, 0.25, 0.625, 0.25, 0.625, 0.25, 0.625, 0.5, 0.625, 0.25, 0.625, 0.25, 0.625, 0.625, 0.625, 0.25, 0.625, 0.25, 0.625, 0.25, 0.625, 0.25, 0.625, 0.625, 0.625, 1.0, 0.625, 1.0, 0.625, 0.625, 0.625, 0.25, 0.625, 0.25, 0.625, 0.25, 0.625, 0.25, 0.625, 0.25, 0.625, 0.25, 0.625, 0.25, 0.625, 0.25, 0.625, 0.25, 0.625, 0.25, 0.625, 0.25, 0.625, 0.25, 0.625, 0.25, 0.625, 0.25, 0.625, 0.25, 0.625, 0.25, 0.625, 0.25, 0.625, 0.25, 0.625, 0.25, 0.625, 0.25, 0.625, 0.25, 0.625, 0.25, 0.625, 0.25, 0.625, 0.25, 0.625, 0.25, 0.625, 0.25, 0.625, 0.25, 0.625, 0.25, 0.625, 0.25, 0.625, 0.25, 0.625, 0.25, 0.625, 0.25, 0.625, 0.25, 0.625, 0.25, 0.625, 0.25, 0.625, 0.25, 0.625, 0.25, 0.625, 0.25, 0.625, 0.25, 0.625, 0.25, 0.625, 0.25, 0.625, 0.25, 0.625, 0.25, 0.625, 0.25, 0.625, 0.25, 0.625, 0.25, 0.625, 0.25, 0.625, 0.25, 0.625, 0.25, 0.625, 0.25, 0.625, 0.25, 0.625, 0.25, 0.625, 0.25, 0.625, 0.25, 0.625, 0.25, 0.625, 0.25, 0.625, 0.25, 0.625, 0.25, 0.625, 0.25, 0.625, 0.25, 0.625, 0.25, 0.625, 0.25, 0.625, 0.25, 0.625, 0.25, 0.625, 0.25, 0.625, 0.25, 0.625, 0.25, 0.625, 0.25, 0.625, 1.0, 0.625, 1.0, 0.625, 1.0, 0.625, 1.0, 0.625, 0.25, 0.625, 0.25, 0.625, 0.25, 0.625, 0.25, 0.625, 0.25, 0.625, 0.25, 0.625, 0.25, 0.625, 0.25, 0.625, 1.0, 0.625, 1.0, 0.625, 1.0, 0.625, 1.0, 0.625, 0.25, 0.625, 0.25, 0.625, 0.25, 0.625, 0.25, 0.625, 0.25, 0.625, 0.25, 0.625, 0.25, 0.625, 0.25, 0.625, 0.25, 0.625, 0.25, 0.625, 0.25, 0.625, 0.25, 0.625, 0.25, 0.625, 0.25, 0.625, 0.25, 0.625, 0.25, 0.625, 0.25, 0.625, 0.25, 0.625, 0.25, 0.625, 0.25, 0.625, 1.0, 0.625, 1.0, 0.625, 1.0, 0.625, 1.0, 0.625, 0.25, 0.625, 0.25, 0.625, 0.25, 0.625, 0.25, 0.625, 1.0, 0.625, 1.0, 0.625, 1.0, 0.625, 1.0, 0.625, 0.25, 0.625, 0.25, 0.625, 0.25, 0.625, 0.25, 0.625, 1.0, 0.625, 1.0, 0.625, 0.75, 0.625, 0.75, 0.625, 1.0, 0.625, 1.0, 0.625, 1.0, 0.625, 1.0, 0.625, 0.625, 0.625, 0.25, 0.625, 0.25, 0.625, 0.625, 0.625, 0.25, 0.625, 0.25, 0.625, 0.25, 0.625, 0.25, 0.625, 1.0, 0.625, 1.0, 0.625, 1.0, 0.625, 1.0, 0.625, 0.625, 0.625, 0.25, 0.625, 0.25, 0.625, 0.625, 0.625, 0.25, 0.625, 0.25, 0.625, 0.25, 0.625, 0.25, 0.625, 1.0, 0.625, 1.0, 0.625, 1.0, 0.625, 1.0, 0.625, 0.625, 0.625, 0.25, 0.625, 0.25, 0.625, 0.625, 0.625, 0.25, 0.625, 0.25, 0.625, 0.25, 0.625, 0.25, 0.625, 1.0, 0.625, 1.0, 0.625, 1.0, 0.625, 1.0, 0.625, 0.625, 0.625, 0.25, 0.625, 0.25, 0.625, 0.625, 0.0, 0.0, 0.0, 0.0, 0.0, 0.0, 0.0, 0.0, 0.625, 0.625, 0.625, 0.25, 0.625, 0.25, 0.625, 0.625, 0.625, 0.25, 0.625, 0.25, 0.625, 0.25, 0.625, 0.25, 0.0, 0.0, 0.0, 0.0, 0.0, 0.0, 0.0, 0.0, 0.0, 0.0, 0.0, 0.0, 0.0, 0.0, 0.0, 0.0, 0.625, 0.25, 0.625, 0.25, 0.625, 0.25, 0.625, 0.25, 0.625, 0.25, 0.625, 0.25, 0.625, 0.25, 0.625, 0.25, 0.625, 0.25, 0.625, 0.25, 0.625, 0.25, 0.625, 0.25, 0.0, 0.0, 0.0, 0.0, 0.0, 0.0, 0.0, 0.0, 0.625, 0.25, 0.625, 0.25, 0.625, 0.25, 0.625, 0.25, 0.625, 0.25, 0.625, 0.25, 0.625, 0.25, 0.625, 0.25, 0.625, 0.25, 0.625, 0.25, 0.625, 0.25, 0.625, 0.25, 0.625, 0.25, 0.625, 0.25, 0.625, 0.25, 0.625, 0.25, 0.625, 0.25, 0.625, 0.25, 0.625, 0.25, 0.625, 0.25, 0.625, 0.25, 0.625, 0.25, 0.625, 0.25, 0.625, 0.25, 0.0, 0.0, 0.0, 0.0, 0.0, 0.0, 0.0, 0.0, 0.625, 0.25, 0.625, 0.25, 0.625, 0.25, 0.625, 0.25, 0.625, 0.25, 0.625, 0.25, 0.625, 0.25, 0.625, 0.25, 0.625, 1.0, 0.625, 1.0, 0.625, 1.0, 0.625, 1.0, 0.625, 1.0, 0.625, 1.0, 0.625, 1.0, 0.625, 1.0, 0.0, 0.0, 0.0, 0.0, 0.0, 0.0, 0.0, 0.0, 0.625, 1.0, 0.625, 1.0, 0.625, 1.0, 0.625, 1.0, 0.625, 1.0, 0.625, 1.0, 0.625, 1.0, 0.625, 1.0, 0.0, 0.0, 0.0, 0.0, 0.0, 0.0, 0.0, 0.0, 0.625, 1.0, 0.625, 1.0, 0.625, 1.0, 0.625, 1.0, 0.625, 1.0, 0.625, 1.0, 0.625, 1.0, 0.625, 1.0, 0.0, 0.0, 0.0, 0.0, 0.0, 0.0, 0.0, 0.0, 0.625, 1.0, 0.625, 1.0, 0.625, 1.0, 0.625, 1.0, 0.0, 0.0, 0.0, 0.0, 0.0, 0.0, 0.0, 0.0, 0.625, 1.0, 0.625, 1.0, 0.625, 1.0, 0.625, 1.0, 0.625, 1.0, 0.625, 1.0, 0.625, 1.0, 0.625, 1.0, 0.625, 1.0, 0.625, 1.0, 0.625, 1.0, 0.625, 1.0, 0.0, 0.0, 0.0, 0.0, 0.0, 0.0, 0.0, 0.0, 0.625, 1.0, 0.625, 1.0, 0.625, 1.0, 0.625, 1.0, 0.625, 1.0, 0.625, 1.0, 0.625, 1.0, 0.625, 1.0, 0.625, 1.0, 0.625, 1.0, 0.625, 1.0, 0.625, 1.0, 0.625, 1.0, 0.625, 1.0, 0.625, 1.0, 0.625, 1.0, 0.0, 0.0, 0.0, 0.0, 0.0, 0.0, 0.0, 0.0, 0.625, 1.0, 0.625, 1.0, 0.625, 1.0, 0.625, 1.0, 0.0, 0.0, 0.0, 0.0, 0.0, 0.0, 0.0, 0.0, 0.625, 1.0, 0.625, 1.0, 0.625, 1.0, 0.625, 1.0, 0.0, 0.0, 0.0, 0.0, 0.0, 0.0, 0.0, 0.0, 0.625, 1.0, 0.625, 1.0, 0.625, 1.0, 0.625, 1.0, 0.625, 1.0, 0.625, 1.0, 0.625, 1.0, 0.625, 1.0, 0.625, 1.0, 0.625, 1.0, 0.625, 1.0, 0.625, 1.0, 0.0, 0.0, 0.0, 0.0, 0.0, 0.0, 0.0, 0.0, 0.875, 0.625, 0.875, 0.625, 0.875, 0.5, 0.875, 0.5, 0.625, 0.625, 0.625, 0.75, 0.875, 0.75, 0.875, 0.625, 0.875, 0.625, 0.875, 0.625, 0.875, 0.5, 0.875, 0.5, 0.875, 0.625, 0.875, 0.625, 0.875, 0.5, 0.875, 0.5, 0.875, 0.625, 0.875, 0.625, 0.875, 0.5, 0.875, 0.5, 0.875, 0.625, 0.875, 0.625, 0.875, 0.5, 0.875, 0.5, 0.875, 0.625, 0.875, 0.625, 0.875, 0.5, 0.875, 0.5, 0.875, 0.75, 0.875, 0.75, 0.875, 0.75, 0.875, 0.75, 0.875, 0.5, 0.875, 0.5, 0.875, 0.5, 0.875, 0.5, 0.875, 0.5, 0.875, 0.5, 0.875, 0.5, 0.875, 0.5, 0.625, 0.25, 0.625, 0.25, 0.625, 0.25, 0.625, 0.25, 0.625, 0.25, 0.625, 0.25, 0.625, 0.25, 0.625, 0.25, 0.875, 0.5, 0.875, 0.5, 0.875, 0.5, 0.875, 0.5, 0.875, 0.5, 0.875, 0.5, 0.875, 0.5, 0.875, 0.5, 0.875, 0.75, 0.875, 0.75, 0.875, 0.75, 0.875, 0.75, 0.625, 1.0, 0.625, 1.0, 0.625, 1.0, 0.625, 1.0, 0.625, 1.0, 0.625, 1.0, 0.625, 1.0, 0.625, 1.0, 0.875, 0.75, 0.875, 0.75, 0.875, 0.75, 0.875, 0.75, 0.625, 1.0, 0.625, 1.0, 0.625, 1.0, 0.625, 1.0, 0.875, 0.75, 0.875, 0.75, 0.875, 0.75, 0.875, 0.75, 0.625, 1.0, 0.625, 1.0, 0.625, 1.0, 0.625, 1.0, 0.875, 0.75, 0.875, 0.75, 0.875, 0.75, 0.875, 0.75, 0.625, 1.0, 0.625, 1.0, 0.625, 1.0, 0.625, 1.0, 0.625, 1.0, 0.625, 1.0, 0.625, 1.0, 0.625, 1.0, 0.875, 0.75, 0.875, 0.75, 0.875, 0.75, 0.875, 0.75, 0.625, 0.25, 0.625, 0.25, 0.625, 0.4408, 0.625, 0.25, 0.625, 1.0, 0.625, 1.0, 0.625, 0.8675, 0.625, 1.0, 0.625, 0.5044, 0.625, 0.5, 0.625, 0.25, 0.625, 0.4408, 0.625, 0.5, 0.625, 0.5, 0.625, 0.25, 0.625, 0.25, 0.625, 0.25, 0.625, 0.25, 0.625, 0.25, 0.625, 0.25, 0.625, 0.5, 0.625, 0.5, 0.625, 0.25, 0.625, 0.25, 0.625, 0.5, 0.625, 0.5, 0.625, 0.25, 0.625, 0.25, 0.625, 0.25, 0.625, 0.25, 0.625, 0.25, 0.625, 0.25, 0.625, 0.25, 0.625, 0.25, 0.625, 0.25, 0.625, 0.25, 0.625, 0.25, 0.625, 0.25, 0.625, 0.25, 0.625, 0.25, 0.625, 0.25, 0.625, 0.25, 0.625, 0.25, 0.625, 0.25, 0.625, 0.25, 0.625, 0.25, 0.625, 0.25, 0.625, 0.25, 0.625, 0.25, 0.625, 0.25, 0.625, 0.25, 0.625, 0.25, 0.625, 0.25, 0.625, 0.25, 0.625, 0.25, 0.625, 0.25, 0.625, 0.25, 0.625, 0.25, 0.625, 0.25, 0.625, 0.25, 0.625, 0.25, 0.625, 0.25, 0.625, 0.25, 0.625, 0.25, 0.625, 0.5, 0.625, 0.625, 0.625, 0.25, 0.625, 0.25, 0.625, 0.625, 0.625, 0.625, 0.625, 1.0, 0.625, 1.0, 0.625, 0.625, 0.625, 0.625, 0.625, 0.25, 0.625, 0.25, 0.625, 0.625, 0.625, 0.625, 0.625, 0.25, 0.625, 0.25, 0.625, 0.625, 0.625, 0.625, 0.625, 0.25, 0.625, 0.25, 0.625, 0.625, 0.625, 0.625, 0.625, 0.25, 0.625, 0.25, 0.625, 0.625, 0.625, 0.625, 0.625, 0.25, 0.625, 0.25, 0.625, 0.25, 0.625, 0.25, 0.625, 0.25, 0.625, 0.25, 0.625, 0.25, 0.625, 0.25, 0.625, 0.25, 0.625, 0.25, 0.625, 0.25, 0.625, 0.25, 0.625, 0.25, 0.625, 0.25, 0.625, 0.25, 0.625, 0.25, 0.625, 0.25, 0.625, 0.25, 0.625, 0.25, 0.625, 0.25, 0.625, 0.25, 0.625, 0.25, 0.625, 0.25, 0.625, 0.25, 0.625, 0.25, 0.625, 0.25, 0.625, 1.0, 0.625, 1.0, 0.625, 1.0, 0.625, 1.0, 0.625, 1.0, 0.625, 1.0, 0.625, 1.0, 0.625, 1.0, 0.625, 1.0, 0.625, 1.0, 0.625, 1.0, 0.625, 1.0, 0.625, 1.0, 0.625, 1.0, 0.625, 1.0, 0.625, 1.0, 0.625, 1.0, 0.625, 1.0, 0.625, 1.0, 0.625, 1.0, 0.625, 1.0, 0.625, 1.0, 0.625, 1.0, 0.625, 1.0, 0.625, 1.0, 0.625, 1.0, 0.625, 1.0, 0.625, 1.0, 0.625, 1.0, 0.625, 1.0, 0.625, 1.0, 0.625, 1.0, 0.625, 1.0, 0.625, 1.0, 0.625, 1.0, 0.625, 1.0, 0.625, 0.25, 0.625, 0.25, 0.625, 0.25, 0.625, 0.25, 0.1562, 0.0625, 0.3125, 0.125, 0.625, 0.25, 0.3125, 0.125, 0.0, 0.0, 0.0, 0.0, 0.0, 0.0, 0.0, 0.0, 0.625, 0.25, 0.625, 0.25, 0.625, 0.25, 0.625, 0.25, 0.625, 0.25, 0.625, 0.25, 0.625, 0.25, 0.625, 0.25, 0.625, 0.25, 0.625, 0.25, 0.625, 0.25, 0.625, 0.25, 0.625, 0.25, 0.625, 0.25, 0.625, 0.25, 0.625, 0.25, 0.625, 0.25, 0.625, 0.25, 0.625, 0.25, 0.625, 0.25, 0.625, 0.25, 0.625, 0.25, 0.625, 0.25, 0.625, 0.25, 0.0, 0.0, 0.0, 0.0, 0.0, 0.0, 0.0, 0.0, 0.0, 0.0, 0.0, 0.0, 0.0, 0.0, 0.0, 0.0, 0.0, 0.0, 0.0, 0.0, 0.3125, 0.125, 0.1562, 0.0625, 0.625, 0.25, 0.625, 0.25, 0.625, 0.25, 0.625, 0.25, 0.0, 0.0, 0.0, 0.0, 0.0, 0.0, 0.0, 0.0, 0.625, 1.0, 0.625, 1.0, 0.625, 1.0, 0.625, 1.0, 0.625, 1.0, 0.625, 1.0, 0.625, 1.0, 0.625, 1.0, 0.0, 0.0, 0.0, 0.0, 0.0, 0.0, 0.0, 0.0, 0.625, 1.0, 0.625, 1.0, 0.625, 1.0, 0.625, 1.0, 0.0, 0.0, 0.0, 0.0, 0.0, 0.0, 0.0, 0.0, 0.0, 0.0, 0.0, 0.0, 0.0, 0.0, 0.0, 0.0, 0.625, 1.0, 0.625, 1.0, 0.625, 1.0, 0.625, 1.0, 0.625, 1.0, 0.625, 1.0, 0.625, 1.0, 0.625, 1.0, 0.0, 0.0, 0.0, 0.0, 0.0, 0.0, 0.0, 0.0, 0.625, 1.0, 0.625, 1.0, 0.625, 1.0, 0.625, 1.0, 0.0, 0.0, 0.0, 0.0, 0.0, 0.0, 0.0, 0.0, 0.0, 0.0, 0.0, 0.0, 0.0, 0.0, 0.0, 0.0, 0.625, 1.0, 0.625, 1.0, 0.625, 1.0, 0.625, 1.0, 0.625, 1.0, 0.625, 1.0, 0.625, 1.0, 0.625, 1.0, 0.0, 0.0, 0.0, 0.0, 0.0, 0.0, 0.0, 0.0, 0.625, 1.0, 0.625, 1.0, 0.625, 1.0, 0.625, 1.0, 0.0, 0.0, 0.0, 0.0, 0.0, 0.0, 0.0, 0.0, 0.625, 1.0, 0.625, 1.0, 0.625, 1.0, 0.625, 1.0, 0.625, 0.25, 0.625, 0.25, 0.625, 0.25, 0.625, 0.25, 0.625, 0.25, 0.625, 0.25, 0.625, 0.25, 0.625, 0.25, 0.625, 0.25, 0.625, 0.25, 0.625, 0.25, 0.625, 0.25, 0.625, 0.25, 0.625, 0.25, 0.625, 0.25, 0.625, 0.25, 0.625, 0.25, 0.625, 0.25, 0.625, 0.25, 0.625, 0.25, 0.0, 0.0, 0.0, 0.0, 0.0, 0.0, 0.0, 0.0, 0.625, 0.25, 0.625, 0.25, 0.625, 0.25, 0.625, 0.25, 0.0, 0.0, 0.0, 0.0, 0.0, 0.0, 0.0, 0.0, 0.0, 0.0, 0.0, 0.0, 0.0, 0.0, 0.0, 0.0, 0.0, 0.0, 0.0, 0.0, 0.0, 0.0, 0.0, 0.0, 0.625, 1.0, 0.625, 1.0, 0.625, 1.0, 0.625, 1.0, 0.625, 0.25, 0.625, 0.25, 0.625, 0.25, 0.625, 0.25, 0.625, 1.0, 0.625, 1.0, 0.625, 1.0, 0.625, 1.0, 0.625, 0.25, 0.625, 0.25, 0.625, 0.25, 0.625, 0.25, 0.625, 1.0, 0.625, 1.0, 0.625, 1.0, 0.625, 1.0, 0.625, 0.25, 0.625, 0.25, 0.625, 0.25, 0.625, 0.25, 0.625, 1.0, 0.625, 1.0, 0.625, 1.0, 0.625, 1.0, 0.625, 1.0, 0.625, 1.0, 0.625, 0.75, 0.625, 0.75, 0.625, 0.25, 0.625, 0.25, 0.625, 0.25, 0.625, 0.25, 0.625, 1.0, 0.625, 1.0, 0.625, 1.0, 0.625, 1.0, 0.625, 0.25, 0.625, 0.25, 0.625, 0.25, 0.625, 0.25, 0.625, 1.0, 0.625, 1.0, 0.625, 1.0, 0.625, 1.0, 0.625, 0.25, 0.625, 0.25, 0.625, 0.25, 0.625, 0.25, 0.625, 0.25, 0.625, 0.25, 0.625, 0.25, 0.625, 0.25, 0.625, 0.25, 0.625, 0.25, 0.625, 0.25, 0.625, 0.25, 0.875, 0.5, 0.875, 0.5, 0.875, 0.5, 0.875, 0.5, 0.625, 0.25, 0.625, 0.25, 0.625, 0.25, 0.625, 0.25, 0.625, 0.25, 0.625, 0.25, 0.625, 0.25, 0.625, 0.25, 0.625, 1.0, 0.625, 1.0, 0.625, 1.0, 0.625, 1.0, 0.625, 0.25, 0.625, 0.25, 0.625, 0.25, 0.625, 0.25, 0.625, 0.25, 0.625, 0.25, 0.625, 0.25, 0.625, 0.25, 0.625, 0.75, 0.625, 1.0, 0.625, 1.0, 0.625, 0.75, 0.625, 0.25, 0.625, 0.25, 0.625, 0.25, 0.625, 0.25, 0.625, 0.25, 0.625, 0.25, 0.625, 0.25, 0.625, 0.25, 0.625, 0.25, 0.625, 0.25, 0.625, 0.25, 0.625, 0.25, 0.625, 0.25, 0.625, 0.25, 0.625, 0.25, 0.625, 0.25, 0.625, 0.25, 0.625, 0.25, 0.625, 0.25, 0.625, 0.25, 0.625, 0.25, 0.625, 0.25, 0.625, 0.25, 0.625, 0.25, 0.625, 0.25, 0.625, 0.25, 0.625, 0.25, 0.625, 0.25, 0.625, 0.25, 0.625, 0.25, 0.625, 0.25, 0.625, 0.25, 0.625, 0.25, 0.625, 0.25, 0.625, 0.25, 0.625, 0.25, 0.625, 0.25, 0.625, 0.25, 0.625, 0.25, 0.625, 0.25, 0.625, 0.25, 0.625, 0.25, 0.625, 0.25, 0.625, 0.25, 0.625, 0.25, 0.625, 0.25, 0.625, 0.25, 0.625, 0.25, 0.625, 0.25, 0.625, 0.25, 0.625, 0.25, 0.625, 0.25, 0.625, 0.25, 0.625, 0.25, 0.625, 0.25, 0.625, 0.25, 0.625, 0.25, 0.625, 0.25, 0.625, 0.25, 0.625, 0.25, 0.625, 0.25, 0.625, 0.25, 0.625, 0.25, 0.625, 0.25, 0.625, 0.25, 0.625, 0.25, 0.625, 0.25, 0.625, 0.25, 0.625, 1.0, 0.625, 1.0, 0.625, 1.0, 0.625, 1.0, 0.625, 0.25, 0.625, 0.25, 0.625, 0.25, 0.625, 0.25, 0.625, 1.0, 0.625, 1.0, 0.625, 1.0, 0.625, 1.0, 0.625, 1.0, 0.625, 1.0, 0.625, 1.0, 0.625, 1.0, 0.625, 0.0, 0.625, 0.0, 0.625, 0.0, 0.625, 0.0, 0.625, 1.0, 0.625, 1.0, 0.625, 1.0, 0.625, 1.0, 0.625, 0.0, 0.625, 0.0, 0.625, 0.0, 0.625, 0.0, 0.625, 0.0, 0.625, 0.0, 0.625, 0.0, 0.625, 0.0, 0.625, 1.0, 0.625, 1.0, 0.625, 1.0, 0.625, 1.0, 0.625, 0.0, 0.625, 0.0, 0.625, 0.0, 0.625, 0.0, 0.625, 1.0, 0.625, 1.0, 0.625, 1.0, 0.625, 1.0, 0.625, 0.0, 0.625, 0.0, 0.625, 0.0, 0.625, 0.0, 0.625, 1.0, 0.625, 1.0, 0.625, 1.0, 0.625, 1.0, 0.625, 1.0, 0.625, 1.0, 0.625, 1.0, 0.625, 1.0, 0.875, 0.75, 0.875, 0.75, 0.875, 0.75, 0.875, 0.75, 0.625, 1.0, 0.625, 1.0, 0.625, 1.0, 0.625, 1.0, 0.625, 0.25, 0.625, 0.25, 0.625, 0.25, 0.625, 0.25, 0.625, 1.0, 0.625, 1.0, 0.625, 1.0, 0.625, 1.0, 0.625, 1.0, 0.625, 1.0, 0.625, 1.0, 0.625, 1.0, 0.625, 1.0, 0.625, 1.0, 0.625, 1.0, 0.625, 1.0, 0.625, 0.25, 0.625, 0.25, 0.625, 0.25, 0.625, 0.25, 0.625, 1.0, 0.625, 1.0, 0.625, 1.0, 0.625, 1.0, 0.625, 0.25, 0.625, 0.25, 0.625, 0.25, 0.625, 0.25, 0.625, 0.5, 0.625, 0.5, 0.625, 0.25, 0.625, 0.25, 0.625, 0.25, 0.625, 0.25, 0.625, 0.25, 0.625, 0.25, 0.625, 0.125, 0.625, 0.125, 0.625, 0.0, 0.625, 0.0, 0.625, 0.25, 0.625, 0.25, 0.625, 0.25, 0.625, 0.25, 0.625, 0.4408, 0.625, 0.4408, 0.625, 0.25, 0.625, 0.25, 0.625, 0.5044, 0.625, 0.5044, 0.625, 0.4408, 0.625, 0.4408, 0.625, 1.0, 0.625, 1.0, 0.625, 0.8675, 0.625, 0.8675, 0.875, 0.75, 0.875, 0.75, 0.875, 0.75, 0.875, 0.75, 0.625, 0.0, 0.625, 0.0, 0.625, 0.0, 0.625, 0.0, 0.875, 0.75, 0.875, 0.75, 0.875, 0.75, 0.875, 0.75, 0.875, 0.75, 0.875, 0.75, 0.875, 0.75, 0.875, 0.75, 0.625, 0.0, 0.625, 0.0, 0.625, 0.0, 0.625, 0.0, 0.875, 0.75, 0.875, 0.75, 0.875, 0.75, 0.875, 0.75, 0.625, 0.0, 0.625, 0.0, 0.625, 0.0, 0.625, 0.0, 0.875, 0.75, 0.875, 0.75, 0.875, 0.75, 0.875, 0.75, 0.625, 1.0, 0.625, 1.0, 0.625, 1.0, 0.625, 1.0, 0.625, 0.0, 0.625, 0.0, 0.625, 0.0, 0.625, 0.0, 0.625, 0.25, 0.625, 0.25, 0.625, 0.25, 0.625, 0.25, 0.625, 0.25, 0.625, 0.25, 0.625, 0.25, 0.625, 0.25, 0.625, 0.0, 0.625, 0.0, 0.625, 0.0, 0.625, 0.0, 0.625, 0.0, 0.625, 0.0, 0.625, 0.0, 0.625, 0.0, 0.625, 0.25, 0.625, 0.25, 0.625, 0.25, 0.625, 0.25, 0.625, 0.25, 0.625, 0.25, 0.625, 0.25, 0.625, 0.25, 0.625, 0.25, 0.625, 0.25, 0.625, 0.25, 0.625, 0.25, 0.625, 0.8675, 0.625, 0.8675, 0.625, 0.7038, 0.625, 0.7038, 0.625, 0.7038, 0.625, 0.7038, 0.625, 0.5044, 0.625, 0.5044, 0.625, 0.25, 0.625, 0.25, 0.625, 0.25, 0.625, 0.25, 0.625, 0.25, 0.625, 0.25, 0.625, 0.25, 0.625, 0.25, 0.625, 0.25, 0.625, 0.375, 0.625, 0.25, 0.625, 0.25, 0.625, 0.375, 0.625, 0.5, 0.625, 0.25, 0.625, 0.25, 0.625, 1.0, 0.625, 1.0, 0.625, 0.75, 0.625, 0.75, 0.625, 0.75, 0.625, 0.75, 0.625, 0.5, 0.625, 0.5, 0.625, 1.0, 0.625, 1.0, 0.625, 0.75, 0.625, 0.75, 0.625, 0.75, 0.625, 0.75, 0.625, 0.5, 0.625, 0.5, 0.625, 0.25, 0.625, 0.25, 0.625, 0.5, 0.625, 0.5, 0.625, 0.75, 0.625, 0.5, 0.625, 0.5, 0.625, 0.75, 0.625, 1.0, 0.625, 1.0, 0.625, 0.75, 0.625, 0.75, 0.625, 0.75, 0.625, 0.75, 0.625, 0.5, 0.625, 0.5, 0.625, 0.8675, 0.625, 1.0, 0.625, 0.75, 0.625, 0.7038, 0.625, 0.7038, 0.625, 0.75, 0.625, 0.5, 0.625, 0.5044, 0.625, 0.25, 0.625, 0.25, 0.625, 0.25, 0.625, 0.25, 0.625, 0.25, 0.625, 0.25, 0.625, 0.25, 0.625, 0.25, 0.625, 0.25, 0.625, 0.25, 0.625, 0.25, 0.625, 0.375, 0.625, 0.375, 0.625, 0.25, 0.625, 0.25, 0.625, 0.5, 0.625, 1.0, 0.625, 0.75, 0.625, 0.75, 0.625, 1.0, 0.625, 0.75, 0.625, 0.5, 0.625, 0.5, 0.625, 0.75, 0.625, 1.0, 0.625, 0.75, 0.625, 0.75, 0.625, 1.0, 0.625, 0.75, 0.625, 0.5, 0.625, 0.5, 0.625, 0.75, 0.625, 0.5, 0.625, 0.75, 0.625, 0.75, 0.625, 0.5, 0.625, 1.0, 0.625, 1.0, 0.625, 0.75, 0.625, 0.75, 0.625, 1.0, 0.625, 0.75, 0.625, 0.75, 0.625, 1.0, 0.625, 0.75, 0.625, 0.5, 0.625, 0.5, 0.625, 0.75, 0.625, 0.9104, 0.625, 0.7126, 0.625, 0.75, 0.625, 1.0, 0.625, 0.7126, 0.625, 0.5022, 0.625, 0.5, 0.625, 0.75, 0.625, 0.8675, 0.625, 0.8675, 0.625, 0.7038, 0.625, 0.7038, 0.625, 0.7038, 0.625, 0.7038, 0.625, 0.5044, 0.625, 0.5044, 0.625, 0.25, 0.625, 0.25, 0.625, 0.25, 0.625, 0.25, 0.625, 1.0, 0.625, 1.0, 0.625, 1.0, 0.625, 1.0, 0.625, 0.25, 0.625, 0.25, 0.625, 0.25, 0.625, 0.25, 0.875, 0.75, 0.875, 0.75, 0.875, 0.75, 0.875, 0.75, 0.625, 1.0, 0.625, 1.0, 0.625, 1.0, 0.625, 1.0, 0.625, 1.0, 0.625, 1.0, 0.625, 1.0, 0.625, 1.0, 0.625, 1.0, 0.625, 1.0, 0.625, 1.0, 0.625, 1.0, 0.625, 1.0, 0.625, 1.0, 0.625, 1.0, 0.625, 1.0, 0.625, 1.0, 0.625, 1.0, 0.625, 1.0, 0.625, 1.0, 0.625, 1.0, 0.625, 1.0, 0.625, 1.0, 0.625, 1.0, 0.625, 1.0, 0.625, 1.0, 0.625, 1.0, 0.625, 1.0, 0.625, 1.0, 0.625, 1.0, 0.625, 1.0, 0.625, 1.0, 0.625, 1.0, 0.625, 1.0, 0.625, 1.0, 0.625, 1.0, 0.625, 0.25, 0.625, 0.25, 0.625, 0.25, 0.625, 0.25, 0.625, 0.25, 0.625, 0.25, 0.625, 0.25, 0.625, 0.25, 0.625, 0.25, 0.625, 0.25, 0.625, 0.25, 0.625, 0.25, 0.625, 0.25, 0.625, 0.25, 0.625, 0.25, 0.625, 0.25, 0.625, 0.25, 0.625, 0.25, 0.625, 0.25, 0.625, 0.25, 0.625, 0.625, 0.625, 0.625, 0.625, 0.25, 0.625, 0.25, 0.625, 1.0, 0.625, 1.0, 0.625, 1.0, 0.625, 1.0, 0.625, 1.0, 0.625, 1.0, 0.625, 1.0, 0.625, 1.0, 0.625, 1.0, 0.625, 1.0, 0.625, 1.0, 0.625, 1.0, 0.625, 1.0, 0.625, 1.0, 0.625, 1.0, 0.625, 1.0, 0.625, 1.0, 0.625, 1.0, 0.625, 1.0, 0.625, 1.0, 0.625, 1.0, 0.625, 1.0, 0.625, 1.0, 0.625, 1.0, 0.625, 1.0, 0.625, 1.0, 0.625, 1.0, 0.625, 1.0, 0.625, 1.0, 0.625, 1.0, 0.625, 1.0, 0.625, 1.0, 0.625, 1.0, 0.625, 1.0, 0.625, 1.0, 0.625, 1.0, 0.625, 1.0, 0.625, 1.0, 0.625, 1.0, 0.625, 1.0, 0.625, 0.25, 0.625, 0.25, 0.625, 0.25, 0.625, 0.25, 0.625, 0.25, 0.625, 0.25, 0.625, 0.25, 0.625, 0.25, 0.625, 0.25, 0.625, 0.25, 0.625, 0.25, 0.625, 0.25, 0.625, 0.25, 0.625, 0.25, 0.625, 0.25, 0.625, 0.25, 0.625, 0.25, 0.625, 0.25, 0.625, 0.25, 0.625, 0.25, 0.625, 0.25, 0.625, 0.25, 0.625, 0.25, 0.625, 0.25, 0.625, 0.625, 0.625, 0.25, 0.625, 0.25, 0.625, 0.625, 0.625, 1.0, 0.625, 0.625, 0.625, 0.625, 0.625, 1.0, 0.625, 1.0, 0.625, 1.0, 0.625, 0.625, 0.625, 0.625, 0.625, 0.5, 0.625, 0.375, 0.625, 0.5, 0.625, 0.75, 0.625, 0.25, 0.625, 0.25, 0.625, 0.375, 0.625, 0.5, 0.625, 0.5, 0.625, 0.75, 0.625, 0.5, 0.625, 0.375, 0.625, 0.25, 0.625, 0.5, 0.625, 0.375, 0.625, 0.25, 0.625, 0.25, 0.625, 0.25, 0.625, 0.25, 0.625, 0.25, 0.0, 0.0, 0.0, 0.0, 0.1562, 0.0625, 0.0, 0.0, 0.625, 0.25, 0.625, 0.25, 0.625, 0.25, 0.625, 0.25, 0.625, 0.25, 0.625, 0.25, 0.625, 0.25, 0.625, 0.25, 0.0, 0.0, 0.1562, 0.0625, 0.3125, 0.125, 0.0, 0.0, 0.625, 1.0, 0.625, 1.0, 0.625, 0.625, 0.625, 0.625, 0.625, 1.0, 0.625, 1.0, 0.625, 0.625, 0.625, 0.625, 0.625, 1.0, 0.625, 1.0, 0.625, 0.625, 0.625, 0.625, 0.625, 1.0, 0.625, 1.0, 0.625, 0.625, 0.625, 0.625, 0.625, 1.0, 0.625, 1.0, 0.625, 0.625, 0.625, 0.625, 0.625, 0.25, 0.625, 0.25, 0.625, 0.625, 0.625, 0.625, 0.625, 0.75, 0.625, 1.0, 0.625, 0.625, 0.625, 0.5, 0.625, 0.25, 0.625, 0.25, 0.625, 0.25, 0.625, 0.25, 0.625, 0.25, 0.625, 0.25, 0.625, 0.25, 0.625, 0.25, 0.625, 0.25, 0.625, 0.25, 0.625, 0.25, 0.625, 0.25, 0.625, 0.25, 0.625, 0.25, 0.625, 0.25, 0.625, 0.25, 0.625, 1.0, 0.625, 0.625, 0.625, 0.625, 0.625, 1.0, 0.625, 1.0, 0.625, 0.625, 0.625, 0.625, 0.625, 1.0, 0.625, 1.0, 0.625, 0.625, 0.625, 0.625, 0.625, 1.0, 0.625, 1.0, 0.625, 0.625, 0.625, 0.625, 0.625, 1.0, 0.625, 1.0, 0.625, 0.625, 0.625, 0.625, 0.625, 1.0, 0.625, 0.25, 0.625, 0.25, 0.625, 0.25, 0.625, 0.25, 0.625, 0.25, 0.625, 0.625, 0.625, 0.625, 0.625, 0.25, 0.625, 0.75, 0.625, 0.5, 0.625, 0.625, 0.625, 1.0, 0.625, 0.25, 0.625, 0.25, 0.625, 0.25, 0.625, 0.25, 0.625, 0.25, 0.625, 0.25, 0.625, 0.25, 0.625, 0.25, 0.625, 0.25, 0.625, 0.25, 0.625, 0.25, 0.625, 0.25, 0.625, 0.25, 0.625, 0.25, 0.625, 0.25, 0.625, 0.25, 0.625, 0.0, 0.625, 0.0, 0.625, 0.0, 0.625, 0.0, 0.625, 0.7038, 0.625, 0.5044, 0.625, 0.5022, 0.625, 0.7126, 0.625, 0.8675, 0.625, 0.7038, 0.625, 0.7126, 0.625, 0.9104, 0.625, 0.25, 0.625, 0.25, 0.625, 0.25, 0.625, 0.25, 0.625, 0.5044, 0.625, 0.4408, 0.625, 0.3454, 0.625, 0.5022, 0.625, 1.0, 0.625, 1.0, 0.625, 0.9104, 0.625, 1.0, 0.625, 0.25, 0.625, 0.25, 0.625, 0.3454, 0.625, 0.25, 0.625, 1.0, 0.625, 1.0, 0.625, 1.0, 0.625, 1.0, 0.875, 0.75, 0.875, 0.75, 0.875, 0.75, 0.875, 0.75, 0.625, 1.0, 0.625, 1.0, 0.625, 1.0, 0.625, 1.0, 0.625, 1.0, 0.625, 1.0, 0.625, 1.0, 0.625, 1.0, 0.875, 0.75, 0.875, 0.75, 0.875, 0.75, 0.875, 0.75, 0.625, 1.0, 0.625, 1.0, 0.625, 1.0, 0.625, 1.0, 0.875, 0.75, 0.875, 0.75, 0.875, 0.75, 0.875, 0.75, 0.625, 1.0, 0.625, 1.0, 0.625, 1.0, 0.625, 1.0, 0.875, 0.75, 0.875, 0.75, 0.875, 0.75, 0.875, 0.75, 0.875, 0.75, 0.875, 0.75, 0.875, 0.75, 0.875, 0.75, 0.875, 0.5, 0.875, 0.5, 0.875, 0.5, 0.875, 0.5, 0.875, 0.5, 0.875, 0.5, 0.875, 0.5, 0.875, 0.5, 0.875, 0.5, 0.875, 0.5, 0.875, 0.5, 0.875, 0.5, 0.875, 0.5, 0.875, 0.5, 0.875, 0.5, 0.875, 0.5, 0.875, 0.5, 0.875, 0.5, 0.875, 0.5, 0.875, 0.5, 0.875, 0.75, 0.875, 0.75, 0.875, 0.75, 0.875, 0.75, 0.875, 0.625, 0.875, 0.5, 0.875, 0.5, 0.875, 0.625, 0.875, 0.75, 0.875, 0.625, 0.875, 0.625, 0.875, 0.75, 0.625, 0.25, 0.625, 0.25, 0.625, 0.125, 0.625, 0.125, 0.875, 0.75, 0.875, 0.75, 0.875, 0.625, 0.875, 0.625, 0.875, 0.75, 0.875, 0.75, 0.875, 0.625, 0.875, 0.625, 0.875, 0.75, 0.875, 0.75, 0.875, 0.625, 0.875, 0.625, 0.875, 0.75, 0.875, 0.75, 0.875, 0.625, 0.875, 0.625, 0.875, 0.75, 0.875, 0.75, 0.875, 0.625, 0.875, 0.625, 0.625, 0.5, 0.625, 0.625, 0.875, 0.625, 0.875, 0.5, 0.875, 0.75, 0.875, 0.75, 0.875, 0.625, 0.875, 0.625, 0.625, 0.25, 0.625, 0.25, 0.625, 0.125, 0.625, 0.125, 0.875, 0.75, 0.875, 0.625, 0.875, 0.625, 0.875, 0.75, 0.875, 0.75, 0.875, 0.625, 0.875, 0.625, 0.875, 0.75, 0.875, 0.75, 0.875, 0.625, 0.875, 0.625, 0.875, 0.75, 0.875, 0.75, 0.875, 0.625, 0.875, 0.625, 0.875, 0.75, 0.875, 0.75, 0.875, 0.625, 0.875, 0.625, 0.875, 0.75, 0.625, 0.5, 0.875, 0.5, 0.875, 0.625, 0.625, 0.625, 0.875, 0.75, 0.875, 0.625, 0.875, 0.625, 0.875, 0.75, 0.875, 0.5, 0.875, 0.5, 0.875, 0.5, 0.875, 0.5, 0.625, 0.25, 0.625, 0.25, 0.625, 0.25, 0.625, 0.25, 0.625, 0.25, 0.625, 0.25, 0.625, 0.25, 0.625, 0.25, 0.625, 0.25, 0.625, 0.25, 0.625, 0.25, 0.625, 0.25, 0.625, 0.25, 0.625, 0.25, 0.625, 0.25, 0.625, 0.25, 0.875, 0.5, 0.875, 0.5, 0.875, 0.5, 0.875, 0.5, 0.875, 0.5, 0.875, 0.5, 0.875, 0.5, 0.875, 0.5])
me_cube.update()

# ---- objects
ob_cube = bpy.data.objects.new('Cube', me_cube)

# ---- transforms, parenting, visibility, modifiers, constraints
ob_cube.location = (0.0, 0.0, 0.0)
ob_cube.scale = (4.642, 4.642, 4.642)
_m = ob_cube.modifiers.new('Subdivision', 'SUBSURF')
_m.levels = 2
_m = ob_cube.modifiers.new('Displace', 'DISPLACE')
_m.strength = 0.08
_m = ob_cube.modifiers.new('Decimate', 'DECIMATE')
_m.ratio = 0.4

# ---- collection membership
col_collection.objects.link(ob_cube)

# ---- scene / render settings (as saved in the file)
scene.frame_start = 1; scene.frame_end = 250; scene.frame_set(1)
scene.render.engine = 'BLENDER_EEVEE_NEXT'
scene.render.bake_bias = 0.0
scene.render.bake_samples = 0
scene.eevee.fast_gi_thickness_far = 0.0
bpy.context.view_layer.update()

# ---- added for rendering (the .blend has no active camera and no usable light): camera, sun
cam_auto = bpy.data.cameras.new('AutoCamera')
cam_auto.lens = 50.0
cam_auto.sensor_width = 36.0
cam_auto.clip_end = 1000.0
ob_auto_camera = bpy.data.objects.new('AutoCamera', cam_auto)
scene.collection.objects.link(ob_auto_camera)
ob_auto_camera.location = (48.3889, -53.6027, 39.7894)
ob_auto_camera.rotation_euler = (1.09748, -7.21219e-08, 0.694738)
scene.camera = ob_auto_camera
light_auto_sun = bpy.data.lights.new('AutoSun', 'SUN')
light_auto_sun.energy = 3.0
light_auto_sun.angle = 0.0523599
ob_auto_sun = bpy.data.objects.new('AutoSun', light_auto_sun)
scene.collection.objects.link(ob_auto_sun)
ob_auto_sun.rotation_euler = (0.872665, 0.174533, 0.523599)
bpy.context.view_layer.update()
